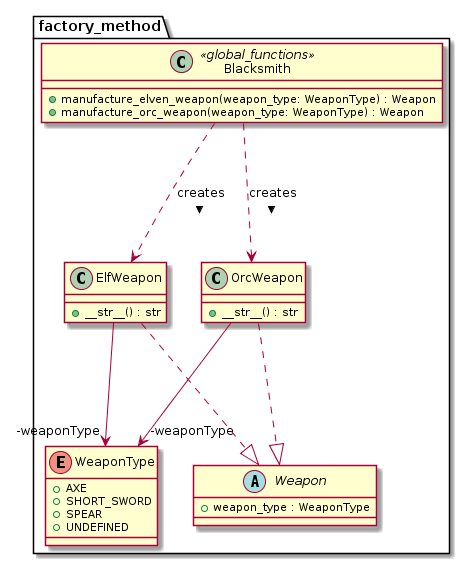

The diagram above was rendered by PlantUML. Its source (embedded in the PNG):
@startuml
package factory_method {
  enum WeaponType {
    + AXE
    + SHORT_SWORD
    + SPEAR
    + UNDEFINED
  }

  class Blacksmith <<global_functions>> {
    + manufacture_elven_weapon(weapon_type: WeaponType) : Weapon
    + manufacture_orc_weapon(weapon_type: WeaponType) : Weapon
  }

  abstract class Weapon {
    + weapon_type : WeaponType
  }

  class ElfWeapon {
    + __str__() : str
  }
  class OrcWeapon {
    + __str__() : str
  }
}
ElfWeapon -->  "-weaponType" WeaponType
OrcWeapon -->  "-weaponType" WeaponType
ElfWeapon ..|> Weapon
OrcWeapon ..|> Weapon

Blacksmith ..> ElfWeapon : creates >
Blacksmith ..> OrcWeapon : creates >
@enduml